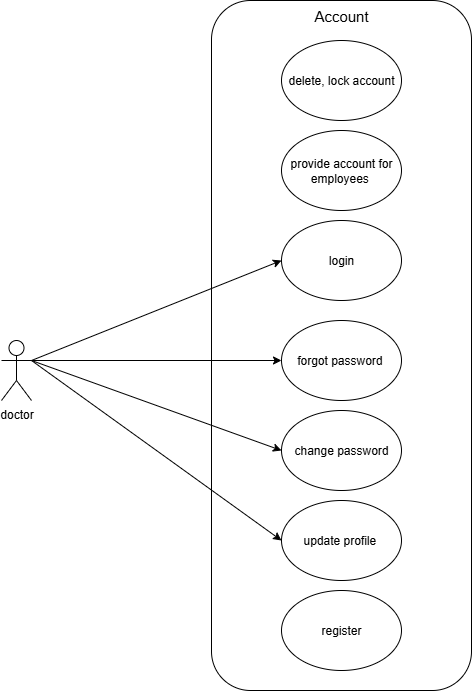

The diagram above was exported from draw.io. Its source (the exported page's mxGraphModel, read from the mxfile embedded in the PNG):
<mxGraphModel dx="1924" dy="591" grid="1" gridSize="10" guides="1" tooltips="1" connect="1" arrows="1" fold="1" page="1" pageScale="1" pageWidth="827" pageHeight="1169" background="#ffffff" math="0" shadow="0">
  <root>
    <mxCell id="0" />
    <mxCell id="1" parent="0" />
    <mxCell id="lmqC6l31nTRAuymlBJoh-1" value="doctor" style="shape=umlActor;verticalLabelPosition=bottom;verticalAlign=top;html=1;outlineConnect=0;" vertex="1" parent="1">
      <mxGeometry x="-710" y="730" width="30" height="60" as="geometry" />
    </mxCell>
    <mxCell id="lmqC6l31nTRAuymlBJoh-2" value="" style="rounded=1;whiteSpace=wrap;html=1;" vertex="1" parent="1">
      <mxGeometry x="-500" y="390" width="260" height="690" as="geometry" />
    </mxCell>
    <mxCell id="lmqC6l31nTRAuymlBJoh-3" value="Account" style="text;html=1;align=center;verticalAlign=middle;whiteSpace=wrap;rounded=0;fontSize=15;" vertex="1" parent="1">
      <mxGeometry x="-400" y="390" width="60" height="30" as="geometry" />
    </mxCell>
    <mxCell id="lmqC6l31nTRAuymlBJoh-4" value="delete, lock account" style="ellipse;whiteSpace=wrap;html=1;" vertex="1" parent="1">
      <mxGeometry x="-430" y="430" width="120" height="80" as="geometry" />
    </mxCell>
    <mxCell id="lmqC6l31nTRAuymlBJoh-5" value="register" style="ellipse;whiteSpace=wrap;html=1;" vertex="1" parent="1">
      <mxGeometry x="-430" y="980" width="120" height="80" as="geometry" />
    </mxCell>
    <mxCell id="lmqC6l31nTRAuymlBJoh-6" value="login" style="ellipse;whiteSpace=wrap;html=1;" vertex="1" parent="1">
      <mxGeometry x="-430" y="610" width="120" height="80" as="geometry" />
    </mxCell>
    <mxCell id="lmqC6l31nTRAuymlBJoh-7" value="forgot password&amp;nbsp;" style="ellipse;whiteSpace=wrap;html=1;" vertex="1" parent="1">
      <mxGeometry x="-430" y="710" width="120" height="80" as="geometry" />
    </mxCell>
    <mxCell id="lmqC6l31nTRAuymlBJoh-8" value="change password" style="ellipse;whiteSpace=wrap;html=1;" vertex="1" parent="1">
      <mxGeometry x="-430" y="800" width="120" height="80" as="geometry" />
    </mxCell>
    <mxCell id="lmqC6l31nTRAuymlBJoh-9" value="update profile&amp;nbsp;" style="ellipse;whiteSpace=wrap;html=1;" vertex="1" parent="1">
      <mxGeometry x="-430" y="890" width="120" height="80" as="geometry" />
    </mxCell>
    <mxCell id="lmqC6l31nTRAuymlBJoh-10" value="" style="endArrow=classic;html=1;rounded=0;exitX=1;exitY=0.3333333333333333;exitDx=0;exitDy=0;exitPerimeter=0;entryX=0;entryY=0.5;entryDx=0;entryDy=0;" edge="1" parent="1" source="lmqC6l31nTRAuymlBJoh-1" target="lmqC6l31nTRAuymlBJoh-7">
      <mxGeometry width="50" height="50" relative="1" as="geometry">
        <mxPoint x="-630" y="600" as="sourcePoint" />
        <mxPoint x="-370" y="620" as="targetPoint" />
      </mxGeometry>
    </mxCell>
    <mxCell id="lmqC6l31nTRAuymlBJoh-11" value="provide account for employees&amp;nbsp;" style="ellipse;whiteSpace=wrap;html=1;" vertex="1" parent="1">
      <mxGeometry x="-430" y="520" width="120" height="80" as="geometry" />
    </mxCell>
    <mxCell id="lmqC6l31nTRAuymlBJoh-12" value="" style="endArrow=classic;html=1;rounded=0;entryX=0;entryY=0.5;entryDx=0;entryDy=0;exitX=1;exitY=0.3333333333333333;exitDx=0;exitDy=0;exitPerimeter=0;" edge="1" parent="1" source="lmqC6l31nTRAuymlBJoh-1" target="lmqC6l31nTRAuymlBJoh-6">
      <mxGeometry width="50" height="50" relative="1" as="geometry">
        <mxPoint x="-610" y="650" as="sourcePoint" />
        <mxPoint x="-560" y="600" as="targetPoint" />
      </mxGeometry>
    </mxCell>
    <mxCell id="lmqC6l31nTRAuymlBJoh-13" value="" style="endArrow=classic;html=1;rounded=0;exitX=1;exitY=0.3333333333333333;exitDx=0;exitDy=0;exitPerimeter=0;entryX=0;entryY=0.5;entryDx=0;entryDy=0;" edge="1" parent="1" source="lmqC6l31nTRAuymlBJoh-1" target="lmqC6l31nTRAuymlBJoh-8">
      <mxGeometry width="50" height="50" relative="1" as="geometry">
        <mxPoint x="-630" y="820" as="sourcePoint" />
        <mxPoint x="-580" y="770" as="targetPoint" />
      </mxGeometry>
    </mxCell>
    <mxCell id="lmqC6l31nTRAuymlBJoh-15" value="" style="endArrow=classic;html=1;rounded=0;entryX=0;entryY=0.5;entryDx=0;entryDy=0;" edge="1" parent="1" target="lmqC6l31nTRAuymlBJoh-9">
      <mxGeometry width="50" height="50" relative="1" as="geometry">
        <mxPoint x="-680" y="750" as="sourcePoint" />
        <mxPoint x="-450" y="840" as="targetPoint" />
      </mxGeometry>
    </mxCell>
  </root>
</mxGraphModel>